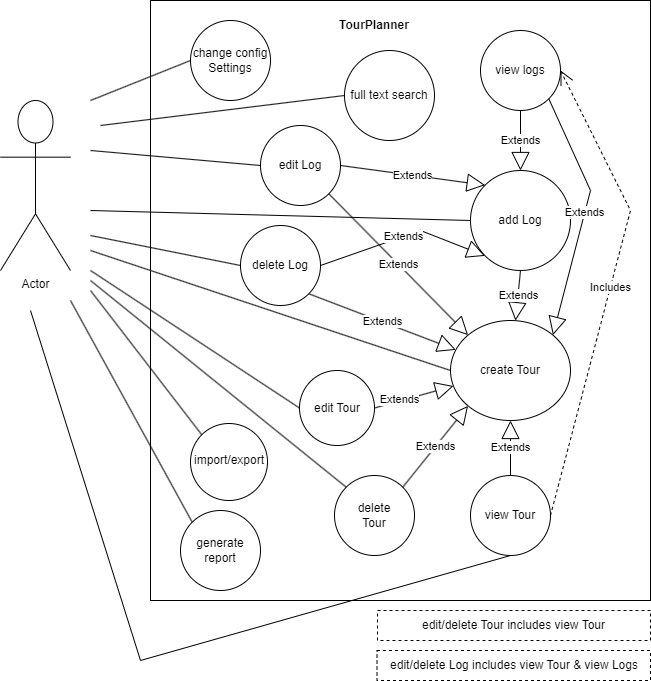

The diagram above was exported from draw.io. Its source (the exported page's mxGraphModel, read from the mxfile embedded in the PNG):
<mxGraphModel dx="1434" dy="756" grid="1" gridSize="10" guides="1" tooltips="1" connect="1" arrows="1" fold="1" page="1" pageScale="1" pageWidth="827" pageHeight="1169" math="0" shadow="0">
  <root>
    <mxCell id="0" />
    <mxCell id="1" parent="0" />
    <mxCell id="SecpU19pfvPvPwtFfDrA-1" value="" style="rounded=0;whiteSpace=wrap;html=1;" parent="1" vertex="1">
      <mxGeometry x="190" y="50" width="500" height="600" as="geometry" />
    </mxCell>
    <mxCell id="SecpU19pfvPvPwtFfDrA-2" value="&lt;b&gt;TourPlanner&lt;/b&gt;" style="text;html=1;strokeColor=none;fillColor=none;align=center;verticalAlign=middle;whiteSpace=wrap;rounded=0;" parent="1" vertex="1">
      <mxGeometry x="349" y="60" width="130" height="30" as="geometry" />
    </mxCell>
    <mxCell id="SecpU19pfvPvPwtFfDrA-3" value="Actor" style="shape=umlActor;verticalLabelPosition=bottom;verticalAlign=top;html=1;outlineConnect=0;" parent="1" vertex="1">
      <mxGeometry x="40" y="150" width="70" height="170" as="geometry" />
    </mxCell>
    <mxCell id="SecpU19pfvPvPwtFfDrA-4" value="" style="ellipse;whiteSpace=wrap;html=1;" parent="1" vertex="1">
      <mxGeometry x="490" y="370" width="120" height="100" as="geometry" />
    </mxCell>
    <mxCell id="SecpU19pfvPvPwtFfDrA-11" value="" style="endArrow=none;html=1;rounded=0;entryX=0;entryY=0.5;entryDx=0;entryDy=0;" parent="1" target="SecpU19pfvPvPwtFfDrA-4" edge="1">
      <mxGeometry width="50" height="50" relative="1" as="geometry">
        <mxPoint x="130" y="300" as="sourcePoint" />
        <mxPoint x="340" y="230" as="targetPoint" />
      </mxGeometry>
    </mxCell>
    <mxCell id="SecpU19pfvPvPwtFfDrA-12" style="edgeStyle=orthogonalEdgeStyle;rounded=0;orthogonalLoop=1;jettySize=auto;html=1;exitX=0.5;exitY=1;exitDx=0;exitDy=0;" parent="1" source="SecpU19pfvPvPwtFfDrA-4" target="SecpU19pfvPvPwtFfDrA-4" edge="1">
      <mxGeometry relative="1" as="geometry" />
    </mxCell>
    <mxCell id="SecpU19pfvPvPwtFfDrA-13" value="" style="ellipse;whiteSpace=wrap;html=1;aspect=fixed;" parent="1" vertex="1">
      <mxGeometry x="339" y="420" width="75" height="75" as="geometry" />
    </mxCell>
    <mxCell id="SecpU19pfvPvPwtFfDrA-14" value="edit Tour" style="text;html=1;strokeColor=none;fillColor=none;align=center;verticalAlign=middle;whiteSpace=wrap;rounded=0;" parent="1" vertex="1">
      <mxGeometry x="346.5" y="442.5" width="60" height="30" as="geometry" />
    </mxCell>
    <mxCell id="SecpU19pfvPvPwtFfDrA-18" value="Extends" style="endArrow=block;endSize=16;endFill=0;html=1;rounded=0;exitX=1;exitY=0.5;exitDx=0;exitDy=0;" parent="1" source="SecpU19pfvPvPwtFfDrA-13" target="SecpU19pfvPvPwtFfDrA-4" edge="1">
      <mxGeometry x="-0.3763" y="2" width="160" relative="1" as="geometry">
        <mxPoint x="240" y="250" as="sourcePoint" />
        <mxPoint x="400" y="250" as="targetPoint" />
        <mxPoint as="offset" />
      </mxGeometry>
    </mxCell>
    <mxCell id="SecpU19pfvPvPwtFfDrA-19" value="" style="endArrow=none;html=1;rounded=0;entryX=0;entryY=0.5;entryDx=0;entryDy=0;" parent="1" target="SecpU19pfvPvPwtFfDrA-13" edge="1">
      <mxGeometry width="50" height="50" relative="1" as="geometry">
        <mxPoint x="130" y="320" as="sourcePoint" />
        <mxPoint x="340" y="230" as="targetPoint" />
      </mxGeometry>
    </mxCell>
    <mxCell id="SecpU19pfvPvPwtFfDrA-20" value="" style="ellipse;whiteSpace=wrap;html=1;aspect=fixed;" parent="1" vertex="1">
      <mxGeometry x="510" y="220" width="100" height="100" as="geometry" />
    </mxCell>
    <mxCell id="SecpU19pfvPvPwtFfDrA-21" value="add Log" style="text;html=1;strokeColor=none;fillColor=none;align=center;verticalAlign=middle;whiteSpace=wrap;rounded=0;" parent="1" vertex="1">
      <mxGeometry x="530" y="255" width="60" height="30" as="geometry" />
    </mxCell>
    <mxCell id="SecpU19pfvPvPwtFfDrA-22" value="Extends" style="endArrow=block;endSize=16;endFill=0;html=1;rounded=0;exitX=0.5;exitY=1;exitDx=0;exitDy=0;" parent="1" source="SecpU19pfvPvPwtFfDrA-20" target="SecpU19pfvPvPwtFfDrA-4" edge="1">
      <mxGeometry width="160" relative="1" as="geometry">
        <mxPoint x="240" y="310" as="sourcePoint" />
        <mxPoint x="360" y="180" as="targetPoint" />
      </mxGeometry>
    </mxCell>
    <mxCell id="SecpU19pfvPvPwtFfDrA-23" value="" style="endArrow=none;html=1;rounded=0;entryX=0;entryY=0.5;entryDx=0;entryDy=0;" parent="1" target="SecpU19pfvPvPwtFfDrA-20" edge="1">
      <mxGeometry width="50" height="50" relative="1" as="geometry">
        <mxPoint x="130" y="260" as="sourcePoint" />
        <mxPoint x="340" y="290" as="targetPoint" />
      </mxGeometry>
    </mxCell>
    <mxCell id="SecpU19pfvPvPwtFfDrA-25" value="create Tour" style="text;html=1;strokeColor=none;fillColor=none;align=center;verticalAlign=middle;whiteSpace=wrap;rounded=0;" parent="1" vertex="1">
      <mxGeometry x="510" y="405" width="80" height="30" as="geometry" />
    </mxCell>
    <mxCell id="SecpU19pfvPvPwtFfDrA-26" value="" style="ellipse;whiteSpace=wrap;html=1;aspect=fixed;" parent="1" vertex="1">
      <mxGeometry x="300" y="175" width="80" height="80" as="geometry" />
    </mxCell>
    <mxCell id="SecpU19pfvPvPwtFfDrA-27" value="edit Log" style="text;html=1;strokeColor=none;fillColor=none;align=center;verticalAlign=middle;whiteSpace=wrap;rounded=0;" parent="1" vertex="1">
      <mxGeometry x="310" y="200" width="60" height="30" as="geometry" />
    </mxCell>
    <mxCell id="SecpU19pfvPvPwtFfDrA-28" value="" style="endArrow=none;html=1;rounded=0;entryX=0;entryY=0.5;entryDx=0;entryDy=0;" parent="1" target="SecpU19pfvPvPwtFfDrA-26" edge="1">
      <mxGeometry width="50" height="50" relative="1" as="geometry">
        <mxPoint x="130" y="200" as="sourcePoint" />
        <mxPoint x="340" y="230" as="targetPoint" />
      </mxGeometry>
    </mxCell>
    <mxCell id="SecpU19pfvPvPwtFfDrA-29" value="Extends" style="endArrow=block;endSize=16;endFill=0;html=1;rounded=0;exitX=1;exitY=1;exitDx=0;exitDy=0;entryX=0;entryY=0;entryDx=0;entryDy=0;" parent="1" source="SecpU19pfvPvPwtFfDrA-26" target="SecpU19pfvPvPwtFfDrA-4" edge="1">
      <mxGeometry width="160" relative="1" as="geometry">
        <mxPoint x="240" y="310" as="sourcePoint" />
        <mxPoint x="400" y="310" as="targetPoint" />
      </mxGeometry>
    </mxCell>
    <mxCell id="SecpU19pfvPvPwtFfDrA-30" value="Extends" style="endArrow=block;endSize=16;endFill=0;html=1;rounded=0;exitX=1;exitY=0.5;exitDx=0;exitDy=0;entryX=0;entryY=0;entryDx=0;entryDy=0;" parent="1" source="SecpU19pfvPvPwtFfDrA-26" target="SecpU19pfvPvPwtFfDrA-20" edge="1">
      <mxGeometry width="160" relative="1" as="geometry">
        <mxPoint x="450" y="300" as="sourcePoint" />
        <mxPoint x="610" y="300" as="targetPoint" />
      </mxGeometry>
    </mxCell>
    <mxCell id="SecpU19pfvPvPwtFfDrA-31" value="" style="ellipse;whiteSpace=wrap;html=1;aspect=fixed;" parent="1" vertex="1">
      <mxGeometry x="280" y="275" width="80" height="80" as="geometry" />
    </mxCell>
    <mxCell id="SecpU19pfvPvPwtFfDrA-32" value="delete Log" style="text;html=1;strokeColor=none;fillColor=none;align=center;verticalAlign=middle;whiteSpace=wrap;rounded=0;" parent="1" vertex="1">
      <mxGeometry x="290" y="300" width="60" height="30" as="geometry" />
    </mxCell>
    <mxCell id="SecpU19pfvPvPwtFfDrA-34" value="Extends" style="endArrow=block;endSize=16;endFill=0;html=1;rounded=0;exitX=1;exitY=1;exitDx=0;exitDy=0;" parent="1" source="SecpU19pfvPvPwtFfDrA-31" target="SecpU19pfvPvPwtFfDrA-4" edge="1">
      <mxGeometry width="160" relative="1" as="geometry">
        <mxPoint x="449" y="230" as="sourcePoint" />
        <mxPoint x="363" y="365" as="targetPoint" />
      </mxGeometry>
    </mxCell>
    <mxCell id="SecpU19pfvPvPwtFfDrA-35" value="Extends" style="endArrow=block;endSize=16;endFill=0;html=1;rounded=0;exitX=1;exitY=0.5;exitDx=0;exitDy=0;entryX=0;entryY=1;entryDx=0;entryDy=0;" parent="1" source="SecpU19pfvPvPwtFfDrA-31" target="SecpU19pfvPvPwtFfDrA-20" edge="1">
      <mxGeometry width="160" relative="1" as="geometry">
        <mxPoint x="580" y="160" as="sourcePoint" />
        <mxPoint x="376" y="384" as="targetPoint" />
        <Array as="points">
          <mxPoint x="460" y="280" />
        </Array>
      </mxGeometry>
    </mxCell>
    <mxCell id="SecpU19pfvPvPwtFfDrA-36" value="" style="endArrow=none;html=1;rounded=0;entryX=0;entryY=0.5;entryDx=0;entryDy=0;" parent="1" target="SecpU19pfvPvPwtFfDrA-31" edge="1">
      <mxGeometry width="50" height="50" relative="1" as="geometry">
        <mxPoint x="130" y="285" as="sourcePoint" />
        <mxPoint x="490" y="405" as="targetPoint" />
      </mxGeometry>
    </mxCell>
    <mxCell id="SecpU19pfvPvPwtFfDrA-37" value="full text search" style="ellipse;whiteSpace=wrap;html=1;aspect=fixed;" parent="1" vertex="1">
      <mxGeometry x="384" y="100" width="90" height="90" as="geometry" />
    </mxCell>
    <mxCell id="SecpU19pfvPvPwtFfDrA-38" value="" style="endArrow=none;html=1;rounded=0;entryX=0;entryY=0.5;entryDx=0;entryDy=0;" parent="1" target="SecpU19pfvPvPwtFfDrA-37" edge="1">
      <mxGeometry width="50" height="50" relative="1" as="geometry">
        <mxPoint x="140" y="175" as="sourcePoint" />
        <mxPoint x="310" y="190" as="targetPoint" />
      </mxGeometry>
    </mxCell>
    <mxCell id="SecpU19pfvPvPwtFfDrA-39" value="" style="ellipse;whiteSpace=wrap;html=1;aspect=fixed;" parent="1" vertex="1">
      <mxGeometry x="230" y="473" width="77" height="77" as="geometry" />
    </mxCell>
    <mxCell id="SecpU19pfvPvPwtFfDrA-40" value="import/export" style="text;html=1;strokeColor=none;fillColor=none;align=center;verticalAlign=middle;whiteSpace=wrap;rounded=0;" parent="1" vertex="1">
      <mxGeometry x="238.5" y="495" width="60" height="30" as="geometry" />
    </mxCell>
    <mxCell id="SecpU19pfvPvPwtFfDrA-41" value="" style="endArrow=none;html=1;rounded=0;exitX=0;exitY=0;exitDx=0;exitDy=0;" parent="1" source="SecpU19pfvPvPwtFfDrA-39" edge="1">
      <mxGeometry width="50" height="50" relative="1" as="geometry">
        <mxPoint x="80" y="390" as="sourcePoint" />
        <mxPoint x="130" y="340" as="targetPoint" />
      </mxGeometry>
    </mxCell>
    <mxCell id="SecpU19pfvPvPwtFfDrA-42" value="generate report" style="ellipse;whiteSpace=wrap;html=1;aspect=fixed;" parent="1" vertex="1">
      <mxGeometry x="220" y="560" width="80" height="80" as="geometry" />
    </mxCell>
    <mxCell id="SecpU19pfvPvPwtFfDrA-43" value="" style="endArrow=none;html=1;rounded=0;exitX=0;exitY=0;exitDx=0;exitDy=0;" parent="1" source="SecpU19pfvPvPwtFfDrA-42" edge="1">
      <mxGeometry width="50" height="50" relative="1" as="geometry">
        <mxPoint x="60" y="400" as="sourcePoint" />
        <mxPoint x="110" y="350" as="targetPoint" />
      </mxGeometry>
    </mxCell>
    <mxCell id="SecpU19pfvPvPwtFfDrA-44" value="change config Settings" style="ellipse;whiteSpace=wrap;html=1;aspect=fixed;" parent="1" vertex="1">
      <mxGeometry x="230" y="70" width="80" height="80" as="geometry" />
    </mxCell>
    <mxCell id="SecpU19pfvPvPwtFfDrA-45" value="" style="endArrow=none;html=1;rounded=0;entryX=0;entryY=0.5;entryDx=0;entryDy=0;" parent="1" target="SecpU19pfvPvPwtFfDrA-44" edge="1">
      <mxGeometry width="50" height="50" relative="1" as="geometry">
        <mxPoint x="130" y="150" as="sourcePoint" />
        <mxPoint x="180" y="100" as="targetPoint" />
      </mxGeometry>
    </mxCell>
    <mxCell id="SecpU19pfvPvPwtFfDrA-46" value="" style="ellipse;whiteSpace=wrap;html=1;aspect=fixed;" parent="1" vertex="1">
      <mxGeometry x="374" y="525" width="80" height="80" as="geometry" />
    </mxCell>
    <mxCell id="SecpU19pfvPvPwtFfDrA-47" value="delete Tour" style="text;html=1;strokeColor=none;fillColor=none;align=center;verticalAlign=middle;whiteSpace=wrap;rounded=0;" parent="1" vertex="1">
      <mxGeometry x="384" y="550" width="60" height="30" as="geometry" />
    </mxCell>
    <mxCell id="SecpU19pfvPvPwtFfDrA-48" value="" style="endArrow=none;html=1;rounded=0;exitX=0;exitY=0;exitDx=0;exitDy=0;" parent="1" source="SecpU19pfvPvPwtFfDrA-46" edge="1">
      <mxGeometry width="50" height="50" relative="1" as="geometry">
        <mxPoint x="80" y="380" as="sourcePoint" />
        <mxPoint x="130" y="330" as="targetPoint" />
      </mxGeometry>
    </mxCell>
    <mxCell id="SecpU19pfvPvPwtFfDrA-49" value="Extends" style="endArrow=block;endSize=16;endFill=0;html=1;rounded=0;exitX=1;exitY=0;exitDx=0;exitDy=0;entryX=0;entryY=1;entryDx=0;entryDy=0;" parent="1" source="SecpU19pfvPvPwtFfDrA-46" target="SecpU19pfvPvPwtFfDrA-4" edge="1">
      <mxGeometry width="160" relative="1" as="geometry">
        <mxPoint x="470" y="530" as="sourcePoint" />
        <mxPoint x="630" y="530" as="targetPoint" />
      </mxGeometry>
    </mxCell>
    <mxCell id="GPZM_YExh-_DJ3F07gzk-1" value="view Tour" style="ellipse;whiteSpace=wrap;html=1;aspect=fixed;" vertex="1" parent="1">
      <mxGeometry x="510" y="525" width="80" height="80" as="geometry" />
    </mxCell>
    <mxCell id="GPZM_YExh-_DJ3F07gzk-2" value="Extends" style="endArrow=block;endSize=16;endFill=0;html=1;rounded=0;exitX=0.5;exitY=0;exitDx=0;exitDy=0;entryX=0.5;entryY=1;entryDx=0;entryDy=0;" edge="1" parent="1" source="GPZM_YExh-_DJ3F07gzk-1" target="SecpU19pfvPvPwtFfDrA-4">
      <mxGeometry width="160" relative="1" as="geometry">
        <mxPoint x="452" y="547" as="sourcePoint" />
        <mxPoint x="518" y="465" as="targetPoint" />
      </mxGeometry>
    </mxCell>
    <mxCell id="GPZM_YExh-_DJ3F07gzk-3" value="" style="endArrow=none;html=1;rounded=0;entryX=0.5;entryY=1;entryDx=0;entryDy=0;" edge="1" parent="1" target="GPZM_YExh-_DJ3F07gzk-1">
      <mxGeometry width="50" height="50" relative="1" as="geometry">
        <mxPoint x="70" y="360" as="sourcePoint" />
        <mxPoint x="520" y="620" as="targetPoint" />
        <Array as="points">
          <mxPoint x="180" y="710" />
        </Array>
      </mxGeometry>
    </mxCell>
    <mxCell id="GPZM_YExh-_DJ3F07gzk-4" value="view logs" style="ellipse;whiteSpace=wrap;html=1;aspect=fixed;" vertex="1" parent="1">
      <mxGeometry x="520" y="80" width="80" height="80" as="geometry" />
    </mxCell>
    <mxCell id="GPZM_YExh-_DJ3F07gzk-5" value="Extends" style="endArrow=block;endSize=16;endFill=0;html=1;rounded=0;exitX=0.5;exitY=1;exitDx=0;exitDy=0;" edge="1" parent="1" source="GPZM_YExh-_DJ3F07gzk-4" target="SecpU19pfvPvPwtFfDrA-20">
      <mxGeometry width="160" relative="1" as="geometry">
        <mxPoint x="452" y="547" as="sourcePoint" />
        <mxPoint x="750" y="170" as="targetPoint" />
        <mxPoint as="offset" />
      </mxGeometry>
    </mxCell>
    <mxCell id="GPZM_YExh-_DJ3F07gzk-7" value="Extends" style="endArrow=block;endSize=16;endFill=0;html=1;rounded=0;exitX=1;exitY=1;exitDx=0;exitDy=0;entryX=1;entryY=0;entryDx=0;entryDy=0;" edge="1" parent="1" source="GPZM_YExh-_DJ3F07gzk-4" target="SecpU19pfvPvPwtFfDrA-4">
      <mxGeometry x="-0.0075" width="160" relative="1" as="geometry">
        <mxPoint x="570" y="230" as="sourcePoint" />
        <mxPoint x="780" y="210" as="targetPoint" />
        <Array as="points">
          <mxPoint x="630" y="240" />
        </Array>
        <mxPoint as="offset" />
      </mxGeometry>
    </mxCell>
    <mxCell id="GPZM_YExh-_DJ3F07gzk-8" value="Includes" style="endArrow=open;endSize=12;dashed=1;html=1;rounded=0;exitX=1;exitY=0.5;exitDx=0;exitDy=0;entryX=1;entryY=0.5;entryDx=0;entryDy=0;" edge="1" parent="1" source="GPZM_YExh-_DJ3F07gzk-1" target="GPZM_YExh-_DJ3F07gzk-4">
      <mxGeometry width="160" relative="1" as="geometry">
        <mxPoint x="640" y="540" as="sourcePoint" />
        <mxPoint x="800" y="540" as="targetPoint" />
        <Array as="points">
          <mxPoint x="670" y="260" />
        </Array>
      </mxGeometry>
    </mxCell>
    <mxCell id="GPZM_YExh-_DJ3F07gzk-10" value="edit/delete Tour includes view Tour" style="text;html=1;strokeColor=default;fillColor=none;align=center;verticalAlign=middle;whiteSpace=wrap;rounded=0;dashed=1;" vertex="1" parent="1">
      <mxGeometry x="417" y="660" width="273" height="30" as="geometry" />
    </mxCell>
    <mxCell id="GPZM_YExh-_DJ3F07gzk-11" value="edit/delete Log includes view Tour &amp;amp; view Logs" style="text;html=1;strokeColor=default;fillColor=none;align=center;verticalAlign=middle;whiteSpace=wrap;rounded=0;dashed=1;" vertex="1" parent="1">
      <mxGeometry x="416.5" y="700" width="273.5" height="30" as="geometry" />
    </mxCell>
  </root>
</mxGraphModel>